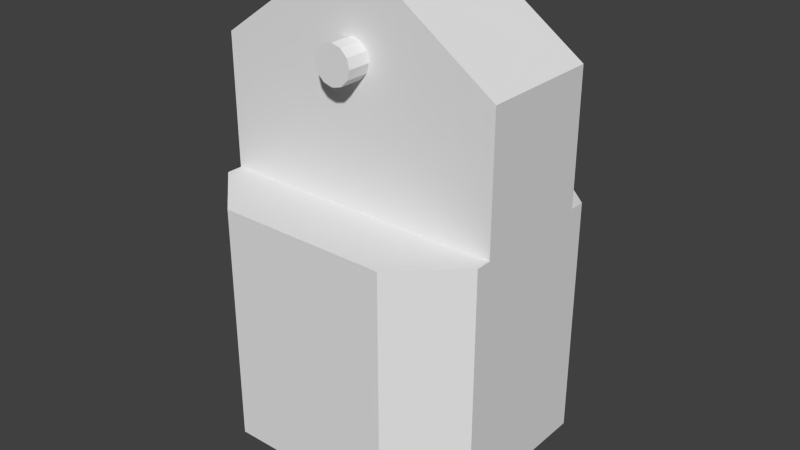 # Source: trunk.blend  (saved by Blender 2.76.0; exported with 4.5.12 LTS)
import bpy
from mathutils import Matrix  # noqa: F401  (used for matrix-valued properties, if any)

bpy.ops.wm.read_factory_settings(use_empty=True)
scene = bpy.context.scene
scene.name = 'Scene'

# ---- collections
col_collection_1 = bpy.data.collections.new('Collection 1'); scene.collection.children.link(col_collection_1)

# ---- world
world_world = bpy.data.worlds.new('World'); scene.world = world_world
world_world.color = (0.05088, 0.05088, 0.05088)
world_world.use_sun_shadow = False
world_world.sun_shadow_jitter_overblur = 0.0
world_world.cycles.sampling_method = 'MANUAL'
world_world.cycles.sample_map_resolution = 256

# ---- meshes
me_trunk = bpy.data.meshes.new('trunk')
me_trunk.from_pydata([(0.003859, -0.05, 0.02065), (-8.149e-10, -3.696e-10, 0.021), (-8.149e-10, -0.05, 0.021), (-0.003859, -3.696e-10, 0.02065), (-0.003859, -0.05, 0.02065), (-0.007586, -3.696e-10, 0.01959), (-0.007586, -0.05, 0.01959), (-0.01106, -3.696e-10, 0.01786), (-0.01106, -0.05, 0.01786), (-0.01415, -3.696e-10, 0.01552), (-0.01415, -0.05, 0.01552), (-0.01676, -3.696e-10, 0.01266), (-0.01676, -0.05, 0.01266), (-0.0188, -3.696e-10, 0.009364), (-0.0188, -0.05, 0.009364), (-0.0202, -3.696e-10, 0.00575), (-0.0202, -0.05, 0.00575), (-0.02091, -3.696e-10, 0.001941), (-0.02091, -0.05, 0.001941), (-0.02091, -3.696e-10, -0.001934), (-0.02091, -0.05, -0.001934), (-0.0202, -3.696e-10, -0.005743), (-0.0202, -0.05, -0.005743), (-0.0188, -3.696e-10, -0.009357), (-0.0188, -0.05, -0.009357), (-0.01676, -3.696e-10, -0.01265), (-0.01676, -0.05, -0.01265), (-0.01415, -3.696e-10, -0.01552), (-0.01415, -0.05, -0.01552), (-0.01106, -3.696e-10, -0.01785), (-0.01106, -0.05, -0.01785), (-0.007586, -3.696e-10, -0.01958), (-0.007586, -0.05, -0.01958), (-0.003859, -3.696e-10, -0.02064), (-0.003859, -0.05, -0.02064), (-8.149e-10, -3.696e-10, -0.021), (-8.149e-10, -0.05, -0.021), (0.003859, -3.696e-10, -0.02064), (0.003859, -0.05, -0.02064), (0.007586, -3.696e-10, -0.01958), (0.007586, -0.05, -0.01958), (0.01106, -3.696e-10, -0.01785), (0.01106, -0.05, -0.01785), (0.01415, -3.696e-10, -0.01552), (0.01415, -0.05, -0.01552), (0.01676, -3.696e-10, -0.01265), (0.01676, -0.05, -0.01265), (0.0188, -3.696e-10, -0.009357), (0.0188, -0.05, -0.009357), (0.0202, -3.696e-10, -0.005743), (0.0202, -0.05, -0.005743), (0.02091, -3.696e-10, -0.001934), (0.02091, -0.05, -0.001934), (0.02091, -3.696e-10, 0.001941), (0.02091, -0.05, 0.001941), (0.0202, -3.696e-10, 0.00575), (0.0202, -0.05, 0.00575), (0.0188, -3.696e-10, 0.009364), (0.0188, -0.05, 0.009364), (0.01676, -3.696e-10, 0.01266), (0.01676, -0.05, 0.01266), (0.01415, -3.696e-10, 0.01552), (0.01415, -0.05, 0.01552), (0.01106, -3.696e-10, 0.01786), (0.01106, -0.05, 0.01786), (0.007586, -3.696e-10, 0.01959), (0.007586, -0.05, 0.01959), (0.003859, -3.696e-10, 0.02065), (-0.1525, 0.394, 0.065), (-0.01732, 0.41, 0.065), (-0.035, 0.476, 0.065), (-0.01, 0.4173, 0.065), (0.035, 0.476, 0.065), (0.1525, 0.394, 0.065), (0.02, 0.4, 0.065), (0.1525, 0.254, 0.065), (0.01732, 0.39, 0.065), (0.01, 0.3827, 0.065), (-8.149e-10, 0.38, 0.065), (-0.1525, 0.254, 0.065), (-0.01, 0.3827, 0.065), (-0.01732, 0.39, 0.065), (-0.02, 0.4, 0.065), (-8.149e-10, 0.42, 0.065), (0.01, 0.4173, 0.065), (0.01732, 0.41, 0.065), (0.035, 0.476, -0.065), (-8.149e-10, 0.42, -0.065), (-0.035, 0.476, -0.065), (-0.01, 0.4173, -0.065), (-0.1525, 0.394, -0.065), (-8.149e-10, 0.38, -0.065), (0.1525, 0.254, -0.065), (-0.01, 0.3827, -0.065), (-0.1525, 0.254, -0.065), (-0.01732, 0.41, -0.065), (-0.02, 0.4, -0.065), (-0.01732, 0.39, -0.065), (0.01, 0.3827, -0.065), (0.01732, 0.39, -0.065), (0.1525, 0.394, -0.065), (0.02, 0.4, -0.065), (0.01732, 0.41, -0.065), (0.01, 0.4173, -0.065), (0.1525, 0.254, -0.082), (0.1525, -3.696e-10, -0.082), (0.091, 0.254, -0.139), (0.091, -3.696e-10, -0.139), (-0.091, 0.254, -0.139), (-0.091, -3.696e-10, -0.139), (-0.1525, 0.254, -0.082), (-0.1525, -3.696e-10, -0.082), (-0.1525, -3.696e-10, 0.082), (-0.1525, 0.254, 0.082), (-0.1525, -3.696e-10, 0.082), (-0.091, 0.254, 0.139), (-0.091, -3.696e-10, 0.139), (-0.091, -3.696e-10, 0.139), (0.091, 0.254, 0.139), (0.091, -3.696e-10, 0.139), (0.091, -3.696e-10, 0.139), (0.1525, 0.254, 0.082), (0.1525, -3.696e-10, 0.082), (0.1525, -3.696e-10, 0.082), (-0.01732, 0.41, -0.09), (-0.01, 0.4173, -0.09), (0.01, 0.3827, -0.09), (-8.149e-10, 0.42, -0.09), (0.02, 0.4, -0.09), (0.01732, 0.39, -0.09), (0.01732, 0.41, -0.09), (0.01, 0.4173, -0.09), (-0.02, 0.4, -0.09), (-0.01732, 0.39, -0.09), (-0.01, 0.3827, -0.09), (-8.149e-10, 0.38, -0.09), (-0.01732, 0.41, 0.09), (-0.02, 0.4, 0.09), (-0.01732, 0.39, 0.09), (-0.01, 0.3827, 0.09), (-8.149e-10, 0.38, 0.09), (0.01, 0.3827, 0.09), (0.01732, 0.39, 0.09), (0.02, 0.4, 0.09), (0.01732, 0.41, 0.09), (0.01, 0.4173, 0.09), (-8.149e-10, 0.42, 0.09), (-0.01, 0.4173, 0.09)], [], [(0, 1, 2), (2, 1, 3), (2, 3, 4), (4, 3, 5), (4, 5, 6), (6, 5, 7), (6, 7, 8), (8, 7, 9), (8, 9, 10), (10, 9, 11), (10, 11, 12), (12, 11, 13), (12, 13, 14), (14, 13, 15), (14, 15, 16), (16, 15, 17), (16, 17, 18), (18, 17, 19), (18, 19, 20), (20, 19, 21), (20, 21, 22), (22, 21, 23), (22, 23, 24), (24, 23, 25), (24, 25, 26), (26, 25, 27), (26, 27, 28), (28, 27, 29), (28, 29, 30), (30, 29, 31), (30, 31, 32), (32, 31, 33), (32, 33, 34), (34, 33, 35), (34, 35, 36), (36, 35, 37), (36, 37, 38), (38, 37, 39), (38, 39, 40), (40, 39, 41), (40, 41, 42), (42, 41, 43), (42, 43, 44), (44, 43, 45), (44, 45, 46), (46, 45, 47), (46, 47, 48), (48, 47, 49), (48, 49, 50), (50, 49, 51), (50, 51, 52), (52, 51, 53), (52, 53, 54), (54, 53, 55), (54, 55, 56), (56, 55, 57), (56, 57, 58), (58, 57, 59), (58, 59, 60), (60, 59, 61), (60, 61, 62), (62, 61, 63), (62, 63, 64), (64, 63, 65), (64, 65, 66), (66, 65, 67), (66, 67, 0), (0, 67, 1), (0, 2, 48), (8, 10, 48), (0, 48, 66), (66, 48, 50), (66, 50, 52), (52, 54, 66), (66, 54, 56), (66, 56, 58), (10, 12, 48), (48, 12, 14), (48, 14, 16), (16, 18, 48), (48, 18, 20), (48, 20, 22), (22, 24, 48), (48, 24, 26), (48, 26, 28), (28, 30, 48), (48, 30, 32), (48, 32, 34), (34, 36, 48), (48, 36, 38), (48, 38, 40), (58, 60, 66), (66, 60, 62), (66, 62, 64), (40, 42, 48), (48, 42, 44), (48, 44, 46), (2, 4, 48), (48, 4, 6), (48, 6, 8), (33, 31, 47), (65, 15, 13), (5, 3, 1), (13, 11, 65), (65, 11, 9), (65, 9, 67), (65, 63, 15), (15, 63, 61), (15, 61, 59), (15, 53, 51), (45, 43, 47), (47, 43, 41), (47, 41, 39), (31, 29, 47), (47, 29, 27), (47, 27, 25), (67, 9, 1), (1, 9, 7), (1, 7, 5), (59, 57, 15), (15, 57, 55), (15, 55, 53), (39, 37, 47), (47, 37, 35), (47, 35, 33), (25, 23, 47), (47, 23, 21), (47, 21, 19), (51, 49, 15), (15, 49, 47), (15, 47, 17), (17, 47, 19), (68, 69, 70), (70, 69, 71), (70, 71, 72), (73, 74, 75), (75, 74, 76), (76, 77, 75), (75, 77, 78), (75, 78, 79), (78, 80, 79), (79, 80, 81), (79, 81, 68), (68, 81, 82), (68, 82, 69), (71, 83, 72), (72, 83, 84), (72, 84, 73), (73, 84, 85), (73, 85, 74), (86, 87, 88), (88, 87, 89), (88, 89, 90), (91, 92, 93), (93, 92, 94), (89, 95, 90), (90, 95, 96), (90, 96, 94), (94, 96, 97), (94, 97, 93), (91, 98, 92), (92, 98, 99), (92, 99, 100), (99, 101, 100), (100, 101, 102), (100, 102, 86), (86, 102, 103), (86, 103, 87), (104, 105, 106), (106, 105, 107), (106, 107, 108), (108, 107, 109), (108, 109, 110), (110, 109, 111), (94, 110, 111), (112, 113, 79), (68, 90, 79), (79, 90, 94), (79, 94, 112), (112, 94, 111), (113, 114, 115), (115, 114, 116), (115, 117, 118), (118, 117, 119), (118, 120, 121), (121, 120, 122), (75, 121, 123), (105, 104, 92), (100, 73, 92), (92, 73, 75), (92, 75, 105), (105, 75, 123), (86, 88, 72), (72, 88, 70), (112, 111, 117), (117, 111, 109), (117, 109, 119), (119, 109, 107), (119, 107, 123), (123, 107, 105), (121, 75, 118), (118, 75, 79), (118, 79, 115), (115, 79, 113), (108, 110, 106), (106, 110, 94), (106, 94, 104), (104, 94, 92), (70, 88, 68), (68, 88, 90), (73, 100, 72), (72, 100, 86), (124, 125, 126), (126, 125, 127), (128, 129, 130), (130, 129, 126), (130, 126, 131), (131, 126, 127), (132, 124, 133), (133, 124, 126), (133, 126, 134), (134, 126, 135), (95, 132, 96), (96, 132, 133), (96, 133, 97), (97, 133, 134), (97, 134, 93), (93, 134, 135), (93, 135, 91), (91, 135, 126), (91, 126, 98), (98, 126, 129), (98, 129, 99), (99, 129, 128), (99, 128, 101), (101, 128, 130), (101, 130, 102), (102, 130, 131), (102, 131, 103), (103, 131, 127), (103, 127, 87), (87, 127, 125), (87, 125, 89), (89, 125, 124), (89, 124, 95), (95, 124, 132), (136, 82, 137), (137, 82, 81), (137, 81, 138), (138, 81, 80), (138, 80, 139), (139, 80, 78), (139, 78, 140), (140, 78, 77), (140, 77, 141), (141, 77, 76), (141, 76, 142), (142, 76, 74), (142, 74, 143), (143, 74, 85), (143, 85, 144), (144, 85, 84), (144, 84, 145), (145, 84, 83), (145, 83, 146), (146, 83, 71), (146, 71, 147), (147, 71, 69), (147, 69, 136), (136, 69, 82), (146, 147, 141), (141, 147, 136), (139, 140, 138), (138, 140, 141), (138, 141, 137), (137, 141, 136), (144, 145, 143), (143, 145, 146), (143, 146, 142), (142, 146, 141)])
_uv = me_trunk.uv_layers.new(name='UVMap')
_uv.uv.foreach_set('vector', [0.6046, 0.4688, 0.6092, 0.4109, 0.6092, 0.4688, 0.6092, 0.4688, 0.6092, 0.4109, 0.6138, 0.4109, 0.6092, 0.4688, 0.6138, 0.4109, 0.6138, 0.4688, 0.6138, 0.4688, 0.6138, 0.4109, 0.6182, 0.4109, 0.6138, 0.4688, 0.6182, 0.4109, 0.6182, 0.4688, 0.6182, 0.4688, 0.6182, 0.4109, 0.6223, 0.4109, 0.6182, 0.4688, 0.6223, 0.4109, 0.6223, 0.4688, 0.6223, 0.4688, 0.6223, 0.4109, 0.6259, 0.4109, 0.6223, 0.4688, 0.6259, 0.4109, 0.6259, 0.4688, 0.2758, 0.566, 0.2758, 0.5081, 0.2792, 0.5081, 0.2758, 0.566, 0.2792, 0.5081, 0.2792, 0.566, 0.2792, 0.566, 0.2792, 0.5081, 0.2831, 0.5081, 0.2792, 0.566, 0.2831, 0.5081, 0.2831, 0.566, 0.2831, 0.566, 0.2831, 0.5081, 0.2874, 0.5081, 0.2831, 0.566, 0.2874, 0.5081, 0.2874, 0.566, 0.2874, 0.566, 0.2874, 0.5081, 0.2919, 0.5081, 0.2874, 0.566, 0.2919, 0.5081, 0.2919, 0.566, 0.2919, 0.566, 0.2919, 0.5081, 0.2965, 0.5081, 0.2919, 0.566, 0.2965, 0.5081, 0.2965, 0.566, 0.2965, 0.566, 0.2965, 0.5081, 0.301, 0.5081, 0.2965, 0.566, 0.301, 0.5081, 0.301, 0.566, 0.301, 0.566, 0.301, 0.5081, 0.3053, 0.5081, 0.301, 0.566, 0.3053, 0.5081, 0.3053, 0.566, 0.3053, 0.566, 0.3053, 0.5081, 0.3092, 0.5081, 0.3053, 0.566, 0.3092, 0.5081, 0.3092, 0.566, 0.3092, 0.566, 0.3092, 0.5081, 0.3126, 0.5081, 0.3092, 0.566, 0.3126, 0.5081, 0.3126, 0.566, 0.6259, 0.353, 0.6259, 0.4109, 0.6223, 0.4109, 0.6259, 0.353, 0.6223, 0.4109, 0.6223, 0.353, 0.6223, 0.353, 0.6223, 0.4109, 0.6182, 0.4109, 0.6223, 0.353, 0.6182, 0.4109, 0.6182, 0.353, 0.6182, 0.353, 0.6182, 0.4109, 0.6138, 0.4109, 0.6182, 0.353, 0.6138, 0.4109, 0.6138, 0.353, 0.6138, 0.353, 0.6138, 0.4109, 0.6092, 0.4109, 0.6138, 0.353, 0.6092, 0.4109, 0.6092, 0.353, 0.6092, 0.353, 0.6092, 0.4109, 0.6046, 0.4109, 0.6092, 0.353, 0.6046, 0.4109, 0.6046, 0.353, 0.6046, 0.353, 0.6046, 0.4109, 0.6002, 0.4109, 0.6046, 0.353, 0.6002, 0.4109, 0.6002, 0.353, 0.6002, 0.353, 0.6002, 0.4109, 0.5961, 0.4109, 0.6002, 0.353, 0.5961, 0.4109, 0.5961, 0.353, 0.5961, 0.353, 0.5961, 0.4109, 0.5924, 0.4109, 0.5961, 0.353, 0.5924, 0.4109, 0.5924, 0.353, 0.3126, 0.4502, 0.3126, 0.5081, 0.3092, 0.5081, 0.3126, 0.4502, 0.3092, 0.5081, 0.3092, 0.4502, 0.3092, 0.4502, 0.3092, 0.5081, 0.3053, 0.5081, 0.3092, 0.4502, 0.3053, 0.5081, 0.3053, 0.4502, 0.3053, 0.4502, 0.3053, 0.5081, 0.301, 0.5081, 0.3053, 0.4502, 0.301, 0.5081, 0.301, 0.4502, 0.301, 0.4502, 0.301, 0.5081, 0.2965, 0.5081, 0.301, 0.4502, 0.2965, 0.5081, 0.2965, 0.4502, 0.2965, 0.4502, 0.2965, 0.5081, 0.2919, 0.5081, 0.2965, 0.4502, 0.2919, 0.5081, 0.2919, 0.4502, 0.2919, 0.4502, 0.2919, 0.5081, 0.2874, 0.5081, 0.2919, 0.4502, 0.2874, 0.5081, 0.2874, 0.4502, 0.2874, 0.4502, 0.2874, 0.5081, 0.2831, 0.5081, 0.2874, 0.4502, 0.2831, 0.5081, 0.2831, 0.4502, 0.2831, 0.4502, 0.2831, 0.5081, 0.2792, 0.5081, 0.2831, 0.4502, 0.2792, 0.5081, 0.2792, 0.4502, 0.2792, 0.4502, 0.2792, 0.5081, 0.2758, 0.5081, 0.2792, 0.4502, 0.2758, 0.5081, 0.2758, 0.4502, 0.5924, 0.4688, 0.5924, 0.4109, 0.5961, 0.4109, 0.5924, 0.4688, 0.5961, 0.4109, 0.5961, 0.4688, 0.5961, 0.4688, 0.5961, 0.4109, 0.6002, 0.4109, 0.5961, 0.4688, 0.6002, 0.4109, 0.6002, 0.4688, 0.6002, 0.4688, 0.6002, 0.4109, 0.6046, 0.4109, 0.6002, 0.4688, 0.6046, 0.4109, 0.6046, 0.4688, 0.6046, 0.4688, 0.6046, 0.4109, 0.6092, 0.4109, 0.2655, 0.3881, 0.2639, 0.384, 0.3046, 0.3953, 0.2639, 0.3707, 0.2655, 0.3665, 0.3046, 0.3953, 0.2655, 0.3881, 0.3046, 0.3953, 0.268, 0.392, 0.268, 0.392, 0.3046, 0.3953, 0.3009, 0.398, 0.268, 0.392, 0.3009, 0.398, 0.2968, 0.4, 0.2968, 0.4, 0.2924, 0.4012, 0.268, 0.392, 0.268, 0.392, 0.2924, 0.4012, 0.2878, 0.4016, 0.268, 0.392, 0.2878, 0.4016, 0.2832, 0.4012, 0.2655, 0.3665, 0.268, 0.3627, 0.3046, 0.3953, 0.3046, 0.3953, 0.268, 0.3627, 0.271, 0.3594, 0.3046, 0.3953, 0.271, 0.3594, 0.2747, 0.3566, 0.2747, 0.3566, 0.2788, 0.3547, 0.3046, 0.3953, 0.3046, 0.3953, 0.2788, 0.3547, 0.2832, 0.3534, 0.3046, 0.3953, 0.2832, 0.3534, 0.2878, 0.353, 0.2878, 0.353, 0.2924, 0.3534, 0.3046, 0.3953, 0.3046, 0.3953, 0.2924, 0.3534, 0.2968, 0.3547, 0.3046, 0.3953, 0.2968, 0.3547, 0.3009, 0.3566, 0.3009, 0.3566, 0.3046, 0.3594, 0.3046, 0.3953, 0.3046, 0.3953, 0.3046, 0.3594, 0.3077, 0.3627, 0.3046, 0.3953, 0.3077, 0.3627, 0.3101, 0.3665, 0.3101, 0.3665, 0.3117, 0.3707, 0.3046, 0.3953, 0.3046, 0.3953, 0.3117, 0.3707, 0.3126, 0.3751, 0.3046, 0.3953, 0.3126, 0.3751, 0.3126, 0.3796, 0.2832, 0.4012, 0.2788, 0.4, 0.268, 0.392, 0.268, 0.392, 0.2788, 0.4, 0.2747, 0.398, 0.268, 0.392, 0.2747, 0.398, 0.271, 0.3953, 0.3126, 0.3796, 0.3117, 0.384, 0.3046, 0.3953, 0.3046, 0.3953, 0.3117, 0.384, 0.3101, 0.3881, 0.3046, 0.3953, 0.3101, 0.3881, 0.3077, 0.392, 0.2639, 0.384, 0.263, 0.3796, 0.3046, 0.3953, 0.3046, 0.3953, 0.263, 0.3796, 0.263, 0.3751, 0.3046, 0.3953, 0.263, 0.3751, 0.2639, 0.3707, 0.3126, 0.4237, 0.3126, 0.4282, 0.2924, 0.402, 0.263, 0.4237, 0.2878, 0.4502, 0.2832, 0.4498, 0.268, 0.4406, 0.2655, 0.4368, 0.2639, 0.4326, 0.2832, 0.4498, 0.2788, 0.4486, 0.263, 0.4237, 0.263, 0.4237, 0.2788, 0.4486, 0.2747, 0.4466, 0.263, 0.4237, 0.2747, 0.4466, 0.263, 0.4282, 0.263, 0.4237, 0.2639, 0.4193, 0.2878, 0.4502, 0.2878, 0.4502, 0.2639, 0.4193, 0.2655, 0.4151, 0.2878, 0.4502, 0.2655, 0.4151, 0.268, 0.4113, 0.2878, 0.4502, 0.2788, 0.4033, 0.2832, 0.402, 0.2968, 0.4033, 0.3009, 0.4053, 0.2924, 0.402, 0.2924, 0.402, 0.3009, 0.4053, 0.3046, 0.408, 0.2924, 0.402, 0.3046, 0.408, 0.3077, 0.4113, 0.3126, 0.4282, 0.3117, 0.4326, 0.2924, 0.402, 0.2924, 0.402, 0.3117, 0.4326, 0.3101, 0.4368, 0.2924, 0.402, 0.3101, 0.4368, 0.3077, 0.4406, 0.263, 0.4282, 0.2747, 0.4466, 0.2639, 0.4326, 0.2639, 0.4326, 0.2747, 0.4466, 0.271, 0.4439, 0.2639, 0.4326, 0.271, 0.4439, 0.268, 0.4406, 0.268, 0.4113, 0.271, 0.408, 0.2878, 0.4502, 0.2878, 0.4502, 0.271, 0.408, 0.2747, 0.4053, 0.2878, 0.4502, 0.2747, 0.4053, 0.2788, 0.4033, 0.3077, 0.4113, 0.3101, 0.4151, 0.2924, 0.402, 0.2924, 0.402, 0.3101, 0.4151, 0.3117, 0.4193, 0.2924, 0.402, 0.3117, 0.4193, 0.3126, 0.4237, 0.3077, 0.4406, 0.3046, 0.4439, 0.2924, 0.402, 0.2924, 0.402, 0.3046, 0.4439, 0.3009, 0.4466, 0.2924, 0.402, 0.3009, 0.4466, 0.2968, 0.4486, 0.2832, 0.402, 0.2878, 0.4016, 0.2878, 0.4502, 0.2878, 0.4502, 0.2878, 0.4016, 0.2924, 0.402, 0.2878, 0.4502, 0.2924, 0.402, 0.2924, 0.4498, 0.2924, 0.4498, 0.2924, 0.402, 0.2968, 0.4486, 0.4953, 0.706, 0.5142, 0.5496, 0.5924, 0.57, 0.5924, 0.57, 0.5142, 0.5496, 0.5229, 0.5411, 0.5924, 0.57, 0.5229, 0.5411, 0.5924, 0.489, 0.4953, 0.353, 0.5024, 0.5064, 0.3294, 0.353, 0.3294, 0.353, 0.5024, 0.5064, 0.4905, 0.5095, 0.4905, 0.5095, 0.4818, 0.5179, 0.3294, 0.353, 0.3294, 0.353, 0.4818, 0.5179, 0.4787, 0.5295, 0.3294, 0.353, 0.4787, 0.5295, 0.3294, 0.706, 0.4787, 0.5295, 0.4818, 0.5411, 0.3294, 0.706, 0.3294, 0.706, 0.4818, 0.5411, 0.4905, 0.5496, 0.3294, 0.706, 0.4905, 0.5496, 0.4953, 0.706, 0.4953, 0.706, 0.4905, 0.5496, 0.5024, 0.5527, 0.4953, 0.706, 0.5024, 0.5527, 0.5142, 0.5496, 0.5229, 0.5411, 0.5261, 0.5295, 0.5924, 0.489, 0.5924, 0.489, 0.5261, 0.5295, 0.5229, 0.5179, 0.5924, 0.489, 0.5229, 0.5179, 0.4953, 0.353, 0.4953, 0.353, 0.5229, 0.5179, 0.5142, 0.5095, 0.4953, 0.353, 0.5142, 0.5095, 0.5024, 0.5064, 0.263, 0.57, 0.1967, 0.5295, 0.263, 0.489, 0.263, 0.489, 0.1967, 0.5295, 0.1935, 0.5179, 0.263, 0.489, 0.1935, 0.5179, 0.1659, 0.353, 0.1493, 0.5295, 0.0, 0.706, 0.1525, 0.5179, 0.1525, 0.5179, 0.0, 0.706, 0.0, 0.353, 0.1935, 0.5179, 0.1848, 0.5095, 0.1659, 0.353, 0.1659, 0.353, 0.1848, 0.5095, 0.173, 0.5064, 0.1659, 0.353, 0.173, 0.5064, 0.0, 0.353, 0.0, 0.353, 0.173, 0.5064, 0.1611, 0.5095, 0.0, 0.353, 0.1611, 0.5095, 0.1525, 0.5179, 0.1493, 0.5295, 0.1525, 0.5411, 0.0, 0.706, 0.0, 0.706, 0.1525, 0.5411, 0.1611, 0.5496, 0.0, 0.706, 0.1611, 0.5496, 0.1659, 0.706, 0.1611, 0.5496, 0.173, 0.5527, 0.1659, 0.706, 0.1659, 0.706, 0.173, 0.5527, 0.1848, 0.5496, 0.1659, 0.706, 0.1848, 0.5496, 0.263, 0.57, 0.263, 0.57, 0.1848, 0.5496, 0.1935, 0.5411, 0.263, 0.57, 0.1935, 0.5411, 0.1967, 0.5295, 0.3294, 5.174e-08, 0.6303, 0.0, 0.3294, 0.07118, 0.3294, 0.07118, 0.6303, 0.0, 0.6303, 0.07118, 0.3294, 0.07118, 0.6303, 0.07118, 0.3294, 0.2818, 0.3294, 0.2818, 0.6303, 0.07118, 0.6303, 0.2818, 0.3294, 0.2818, 0.6303, 0.2818, 0.3294, 0.353, 0.3294, 0.353, 0.6303, 0.2818, 0.6303, 0.353, 0.8045, 0.6181, 0.8246, 0.6181, 0.8246, 0.912, 0.6303, 0.912, 0.6303, 0.6181, 0.6505, 0.6181, 0.6505, 0.456, 0.8045, 0.456, 0.6505, 0.6181, 0.6505, 0.6181, 0.8045, 0.456, 0.8045, 0.6181, 0.6505, 0.6181, 0.8045, 0.6181, 0.6303, 0.912, 0.6303, 0.912, 0.8045, 0.6181, 0.8246, 0.912, 0.3359, 0.706, 0.3359, 1.0, 0.263, 0.706, 0.263, 0.706, 0.3359, 1.0, 0.263, 1.0, 0.2156, 0.706, 0.2156, 1.0, 0.0, 0.706, 0.0, 0.706, 0.2156, 1.0, 5.297e-08, 1.0, 0.4088, 0.706, 0.4088, 1.0, 0.3359, 0.706, 0.3359, 0.706, 0.4088, 1.0, 0.3359, 1.0, 0.6505, 0.294, 0.6303, 0.294, 0.6303, 3.663e-08, 0.8246, 0.0, 0.8246, 0.294, 0.8045, 0.294, 0.8045, 0.456, 0.6505, 0.456, 0.8045, 0.294, 0.8045, 0.294, 0.6505, 0.456, 0.6505, 0.294, 0.8045, 0.294, 0.6505, 0.294, 0.8246, 0.0, 0.8246, 0.0, 0.6505, 0.294, 0.6303, 3.663e-08, 0.8246, 0.217, 0.8246, 0.136, 0.9787, 0.217, 0.9787, 0.217, 0.8246, 0.136, 0.9787, 0.136, 0.06754, 0.0, 0.2618, 0.0, 0.0, 0.07118, 0.0, 0.07118, 0.2618, 0.0, 0.3294, 0.07118, 0.0, 0.07118, 0.3294, 0.07118, 0.0, 0.2818, 0.0, 0.2818, 0.3294, 0.07118, 0.3294, 0.2818, 0.0, 0.2818, 0.3294, 0.2818, 0.06754, 0.353, 0.06754, 0.353, 0.3294, 0.2818, 0.2618, 0.353, 0.8922, 0.353, 0.9123, 0.353, 0.8246, 0.4242, 0.8246, 0.4242, 0.9123, 0.353, 0.9123, 0.706, 0.8246, 0.4242, 0.9123, 0.706, 0.8246, 0.6348, 0.8246, 0.6348, 0.9123, 0.706, 0.8922, 0.706, 1.0, 0.6348, 0.9325, 0.706, 1.0, 0.4242, 1.0, 0.4242, 0.9325, 0.706, 0.9123, 0.706, 1.0, 0.4242, 0.9123, 0.706, 0.9325, 0.353, 0.9325, 0.353, 0.9123, 0.706, 0.9123, 0.353, 0.9787, 0.136, 0.8246, 0.136, 0.9787, 0.0, 0.9787, 0.0, 0.8246, 0.136, 0.8246, 0.0, 0.9787, 0.353, 0.8246, 0.353, 0.9787, 0.217, 0.9787, 0.217, 0.8246, 0.353, 0.8246, 0.217, 0.3065, 0.6494, 0.2958, 0.6554, 0.2836, 0.6107, 0.2836, 0.6107, 0.2958, 0.6554, 0.2836, 0.6554, 0.2668, 0.6271, 0.2729, 0.6167, 0.2668, 0.639, 0.2668, 0.639, 0.2729, 0.6167, 0.2836, 0.6107, 0.2668, 0.639, 0.2836, 0.6107, 0.2729, 0.6494, 0.2729, 0.6494, 0.2836, 0.6107, 0.2836, 0.6554, 0.3126, 0.639, 0.3065, 0.6494, 0.3126, 0.6271, 0.3126, 0.6271, 0.3065, 0.6494, 0.2836, 0.6107, 0.3126, 0.6271, 0.2836, 0.6107, 0.3065, 0.6167, 0.3065, 0.6167, 0.2836, 0.6107, 0.2958, 0.6107, 0.5924, 0.589, 0.622, 0.6006, 0.5924, 0.6006, 0.5924, 0.6006, 0.622, 0.6006, 0.622, 0.6122, 0.5924, 0.6006, 0.622, 0.6122, 0.5924, 0.6122, 0.5924, 0.5088, 0.622, 0.5088, 0.622, 0.5173, 0.5924, 0.5088, 0.622, 0.5173, 0.5924, 0.5173, 0.5924, 0.5173, 0.622, 0.5173, 0.622, 0.5289, 0.5924, 0.5173, 0.622, 0.5289, 0.5924, 0.5289, 0.5924, 0.5289, 0.622, 0.5289, 0.622, 0.5405, 0.5924, 0.5289, 0.622, 0.5405, 0.5924, 0.5405, 0.5924, 0.5405, 0.622, 0.5405, 0.622, 0.5489, 0.5924, 0.5405, 0.622, 0.5489, 0.5924, 0.5489, 0.5924, 0.6122, 0.622, 0.6122, 0.622, 0.6238, 0.5924, 0.6122, 0.622, 0.6238, 0.5924, 0.6238, 0.5924, 0.6238, 0.622, 0.6238, 0.622, 0.6353, 0.5924, 0.6238, 0.622, 0.6353, 0.5924, 0.6353, 0.5924, 0.6353, 0.622, 0.6353, 0.622, 0.6438, 0.5924, 0.6353, 0.622, 0.6438, 0.5924, 0.6438, 0.2905, 0.6843, 0.2905, 0.6554, 0.3024, 0.6554, 0.2905, 0.6843, 0.3024, 0.6554, 0.3024, 0.6843, 0.3024, 0.6843, 0.3024, 0.6554, 0.3142, 0.6554, 0.3024, 0.6843, 0.3142, 0.6554, 0.3142, 0.6843, 0.5924, 0.5806, 0.622, 0.5806, 0.622, 0.589, 0.5924, 0.5806, 0.622, 0.589, 0.5924, 0.589, 0.5924, 0.589, 0.622, 0.589, 0.622, 0.6006, 0.5924, 0.6523, 0.622, 0.6638, 0.5924, 0.6638, 0.5924, 0.6638, 0.622, 0.6638, 0.622, 0.6754, 0.5924, 0.6638, 0.622, 0.6754, 0.5924, 0.6754, 0.622, 0.5088, 0.5924, 0.5088, 0.5924, 0.5004, 0.622, 0.5088, 0.5924, 0.5004, 0.622, 0.5004, 0.622, 0.5004, 0.5924, 0.5004, 0.5924, 0.4888, 0.622, 0.5004, 0.5924, 0.4888, 0.622, 0.4888, 0.622, 0.4888, 0.5924, 0.4888, 0.5924, 0.4772, 0.622, 0.4888, 0.5924, 0.4772, 0.622, 0.4772, 0.622, 0.4772, 0.5924, 0.4772, 0.5924, 0.4688, 0.622, 0.4772, 0.5924, 0.4688, 0.622, 0.4688, 0.5924, 0.5489, 0.622, 0.5489, 0.622, 0.5605, 0.5924, 0.5489, 0.622, 0.5605, 0.5924, 0.5605, 0.5924, 0.5605, 0.622, 0.5605, 0.622, 0.5721, 0.5924, 0.5605, 0.622, 0.5721, 0.5924, 0.5721, 0.5924, 0.5721, 0.622, 0.5721, 0.622, 0.5806, 0.5924, 0.5721, 0.622, 0.5806, 0.5924, 0.5806, 0.2905, 0.6554, 0.2905, 0.6843, 0.2787, 0.6843, 0.2905, 0.6554, 0.2787, 0.6843, 0.2787, 0.6554, 0.2787, 0.6554, 0.2787, 0.6843, 0.2668, 0.6843, 0.2787, 0.6554, 0.2668, 0.6843, 0.2668, 0.6554, 0.5924, 0.6438, 0.622, 0.6438, 0.622, 0.6523, 0.5924, 0.6438, 0.622, 0.6523, 0.5924, 0.6523, 0.5924, 0.6523, 0.622, 0.6523, 0.622, 0.6638, 0.2668, 0.5823, 0.2729, 0.572, 0.3065, 0.6047, 0.3065, 0.6047, 0.2729, 0.572, 0.2836, 0.566, 0.3126, 0.5823, 0.3126, 0.5943, 0.3065, 0.572, 0.3065, 0.572, 0.3126, 0.5943, 0.3065, 0.6047, 0.3065, 0.572, 0.3065, 0.6047, 0.2958, 0.566, 0.2958, 0.566, 0.3065, 0.6047, 0.2836, 0.566, 0.2729, 0.6047, 0.2668, 0.5943, 0.2836, 0.6107, 0.2836, 0.6107, 0.2668, 0.5943, 0.2668, 0.5823, 0.2836, 0.6107, 0.2668, 0.5823, 0.2958, 0.6107, 0.2958, 0.6107, 0.2668, 0.5823, 0.3065, 0.6047])
me_trunk.use_remesh_preserve_volume = False
me_trunk.use_remesh_preserve_attributes = False
me_trunk.use_mirror_vertex_groups = False
me_trunk.update()

# ---- objects
ob_trunk = bpy.data.objects.new('trunk', me_trunk)

# ---- transforms, parenting, visibility, modifiers, constraints
ob_trunk.location = (0.0, 0.0, 0.0)
ob_trunk.rotation_euler = (1.571, -0.0, 0.0)
ob_trunk.lineart.crease_threshold = 0.0

# ---- collection membership
col_collection_1.objects.link(ob_trunk)

# ---- scene / render settings (as saved in the file)
scene.frame_start = 1; scene.frame_end = 250; scene.frame_set(1)
scene.render.engine = 'BLENDER_EEVEE_NEXT'
scene.render.resolution_percentage = 50
scene.render.dither_intensity = 0.0
scene.cycles.use_denoising = False
scene.cycles.samples = 10
scene.cycles.sampling_pattern = 'TABULATED_SOBOL'
scene.cycles.light_sampling_threshold = 0.0
scene.cycles.use_adaptive_sampling = False
scene.cycles.use_light_tree = False
scene.cycles.blur_glossy = 0.0
scene.cycles.pixel_filter_type = 'GAUSSIAN'
scene.cycles.sample_clamp_indirect = 0.0
scene.view_settings.view_transform = 'Standard'
bpy.context.view_layer.update()

# ---- added for rendering (the .blend has no active camera and no usable light): camera, sun
cam_auto = bpy.data.cameras.new('AutoCamera')
cam_auto.lens = 50.0
cam_auto.sensor_width = 36.0
cam_auto.clip_end = 1000.0
ob_auto_camera = bpy.data.objects.new('AutoCamera', cam_auto)
scene.collection.objects.link(ob_auto_camera)
ob_auto_camera.location = (0.618577, -0.742296, 0.707862)
ob_auto_camera.rotation_euler = (1.09748, -7.21219e-08, 0.694738)
scene.camera = ob_auto_camera
light_auto_sun = bpy.data.lights.new('AutoSun', 'SUN')
light_auto_sun.energy = 3.0
light_auto_sun.angle = 0.0523599
ob_auto_sun = bpy.data.objects.new('AutoSun', light_auto_sun)
scene.collection.objects.link(ob_auto_sun)
ob_auto_sun.rotation_euler = (0.872665, 0.174533, 0.523599)
bpy.context.view_layer.update()
